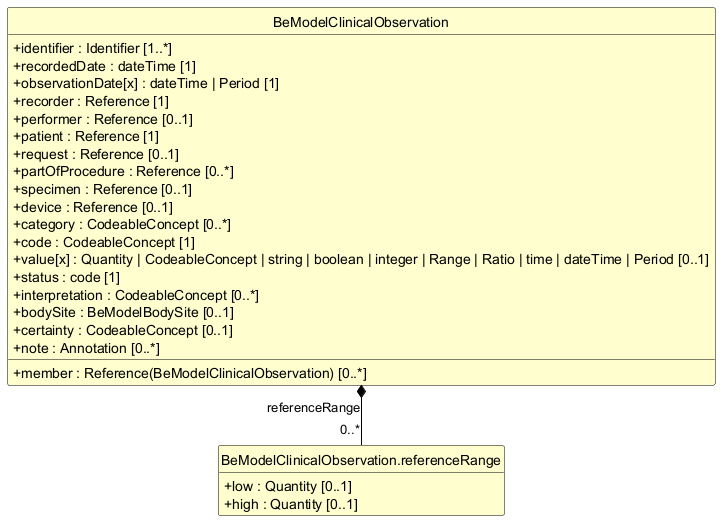

The diagram above was rendered by PlantUML. Its source (embedded in the PNG):
@startuml
skinparam shadowing false
skinparam classAttributeIconSize 0
skinparam linetype ortho
skinparam class {
  BackgroundColor #FEFECE
  BorderColor #000000
  ArrowColor #000000
  FontStyle bold
  AttributeFontStyle normal
}
hide circle
hide empty members

class "BeModelClinicalObservation" as BeModelClinicalObservation {
  +identifier : Identifier [1..*]
  +recordedDate : dateTime [1]
  +observationDate[x] : dateTime | Period [1]
  +recorder : Reference [1]
  +performer : Reference [0..1]
  +patient : Reference [1]
  +request : Reference [0..1]
  +partOfProcedure : Reference [0..*]
  +specimen : Reference [0..1]
  +device : Reference [0..1]
  +category : CodeableConcept [0..*]
  +code : CodeableConcept [1]
  +value[x] : Quantity | CodeableConcept | string | boolean | integer | Range | Ratio | time | dateTime | Period [0..1]
  +member : Reference(BeModelClinicalObservation) [0..*]
  +status : code [1]
  +interpretation : CodeableConcept [0..*]
  +bodySite : BeModelBodySite [0..1]
  +certainty : CodeableConcept [0..1]
  +note : Annotation [0..*]
}

class "BeModelClinicalObservation.referenceRange" as BeModelClinicalObservation_referenceRange {
  +low : Quantity [0..1]
  +high : Quantity [0..1]
}

BeModelClinicalObservation *-- "0..*" BeModelClinicalObservation_referenceRange : referenceRange
@enduml